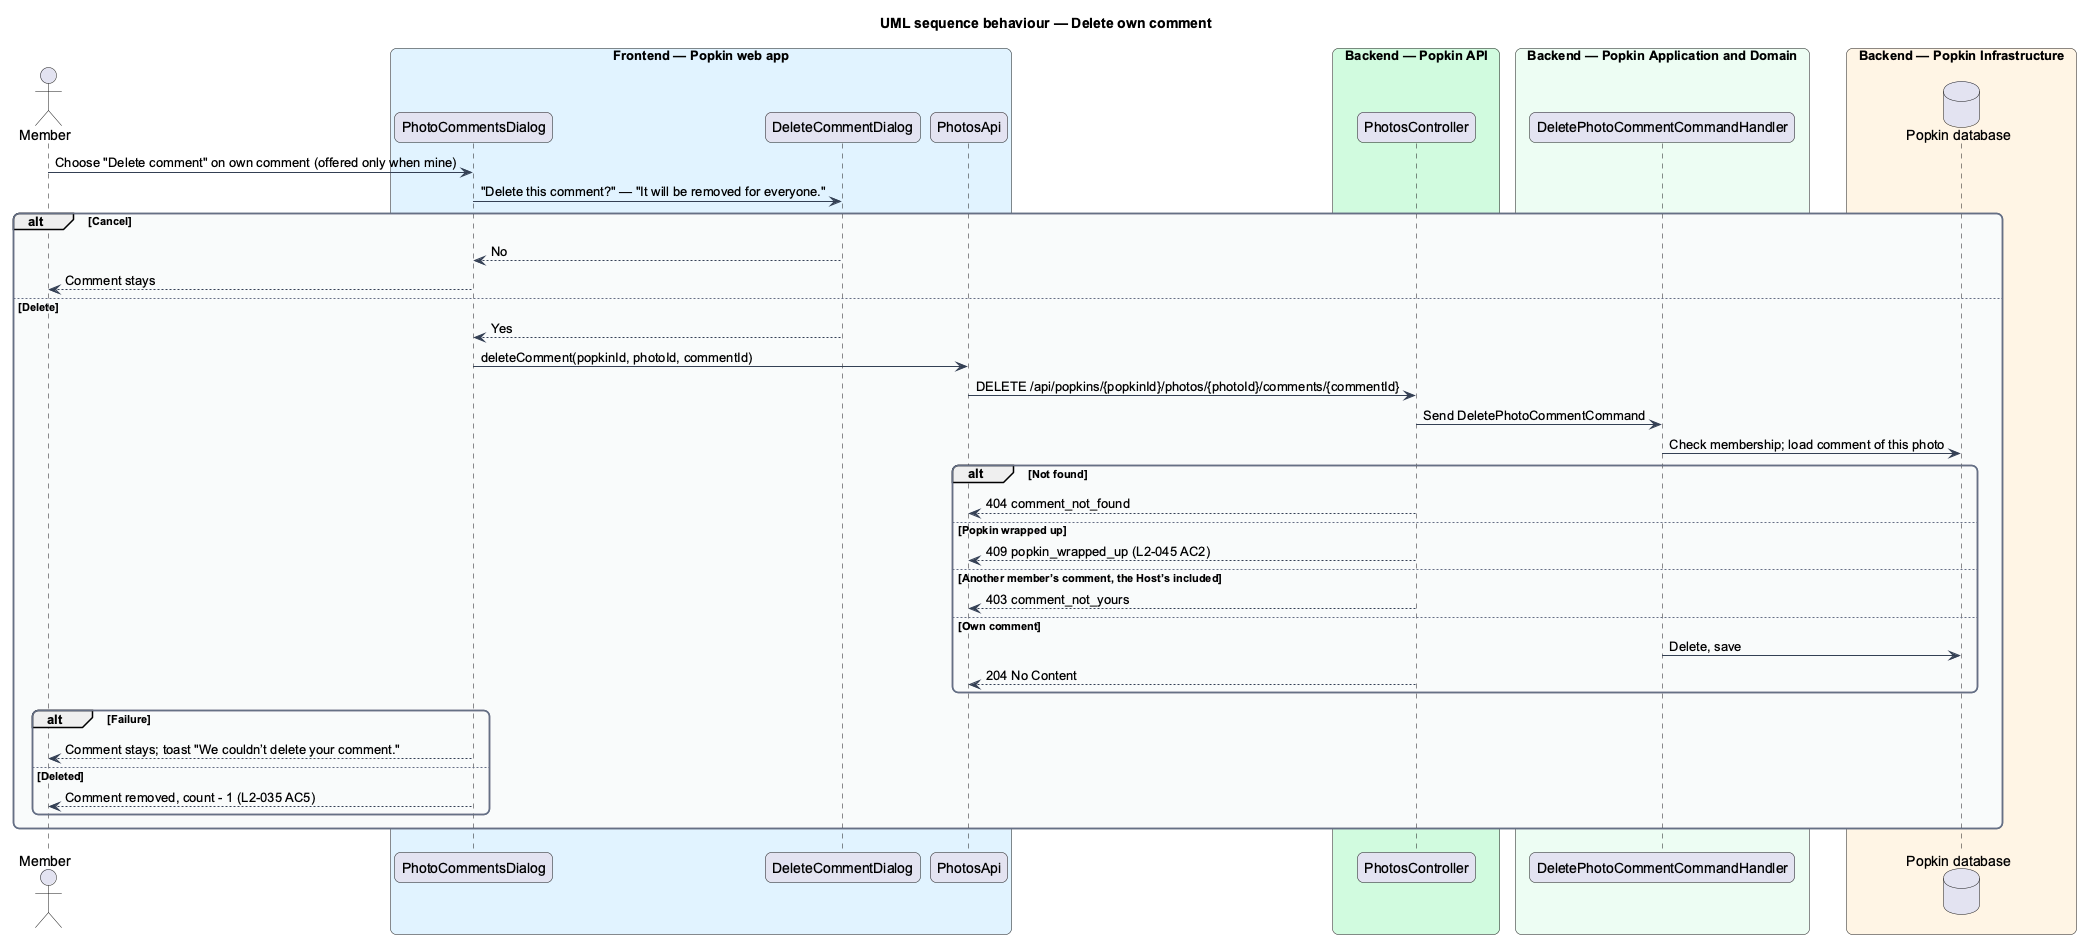

The diagram above was rendered by PlantUML. Its source (embedded in the PNG):
@startuml
title UML sequence behaviour — Delete own comment
skinparam backgroundColor #FFFFFF
skinparam shadowing false
skinparam roundcorner 12
skinparam defaultFontName Arial
skinparam ArrowColor #344054
skinparam rectangle {
  BorderColor #344054
  FontColor #101828
}
skinparam package {
  BorderColor #667085
  FontColor #101828
  BackgroundColor #F9FAFB
}
actor "Member" as actor
box "Frontend — Popkin web app" #E0F2FE
  participant "PhotoCommentsDialog" as dialog
  participant "DeleteCommentDialog" as confirm
  participant "PhotosApi" as client
end box
box "Backend — Popkin API" #D1FADF
  participant "PhotosController" as controller
end box
box "Backend — Popkin Application and Domain" #ECFDF3
  participant "DeletePhotoCommentCommandHandler" as handler
end box
box "Backend — Popkin Infrastructure" #FFF4E5
  database "Popkin database" as db
end box

actor -> dialog : Choose "Delete comment" on own comment (offered only when mine)
dialog -> confirm : "Delete this comment?" — "It will be removed for everyone."
alt Cancel
  confirm --> dialog : No
  dialog --> actor : Comment stays
else Delete
  confirm --> dialog : Yes
  dialog -> client : deleteComment(popkinId, photoId, commentId)
  client -> controller : DELETE /api/popkins/{popkinId}/photos/{photoId}/comments/{commentId}
  controller -> handler : Send DeletePhotoCommentCommand
  handler -> db : Check membership; load comment of this photo
  alt Not found
    controller --> client : 404 comment_not_found
  else Popkin wrapped up
    controller --> client : 409 popkin_wrapped_up (L2-045 AC2)
  else Another member’s comment, the Host’s included
    controller --> client : 403 comment_not_yours
  else Own comment
    handler -> db : Delete, save
    controller --> client : 204 No Content
  end
  alt Failure
    dialog --> actor : Comment stays; toast "We couldn’t delete your comment."
  else Deleted
    dialog --> actor : Comment removed, count - 1 (L2-035 AC5)
  end
end
@enduml